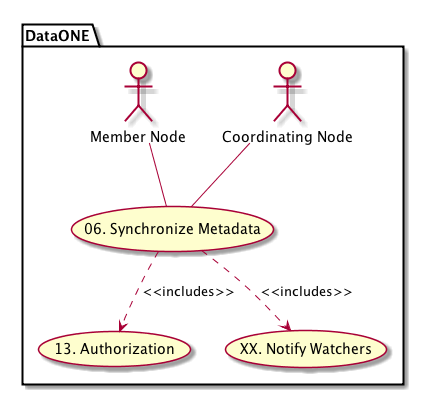

The diagram above was rendered by PlantUML. Its source (embedded in the PNG):
@startuml images/06_uc.png
package "DataONE"
actor "Coordinating Node" as CN
actor "Member Node" as MN
usecase "13. Authorization" as author
usecase "06. Synchronize Metadata" as SYNC
usecase "XX. Notify Watchers" as NOTIFY
CN -- SYNC
MN -- SYNC
SYNC ..> author: <<includes>>
SYNC ..> NOTIFY: <<includes>>
@enduml